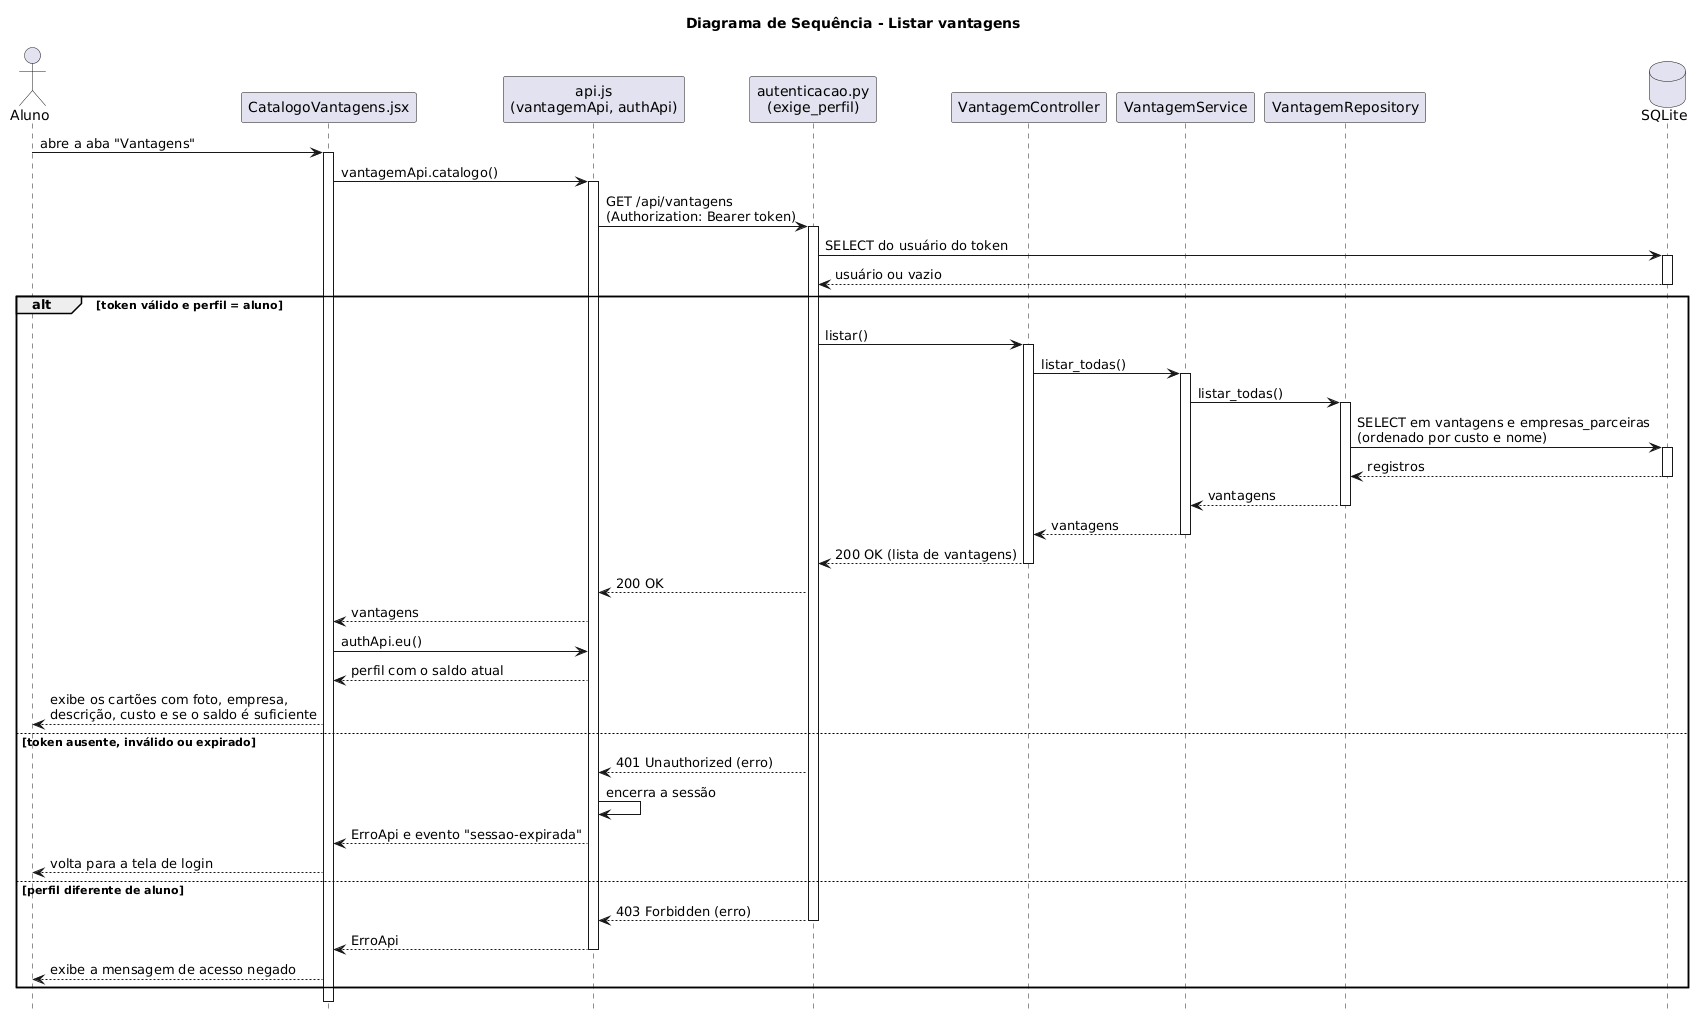

The diagram above was rendered by PlantUML. Its source (embedded in the PNG):
@startuml
skinparam shadowing false
skinparam defaultFontName Helvetica
hide footbox

title Diagrama de Sequência - Listar vantagens

actor "Aluno" as aluno
participant "CatalogoVantagens.jsx" as tela
participant "api.js\n(vantagemApi, authApi)" as api
participant "autenticacao.py\n(exige_perfil)" as auth
participant "VantagemController" as controller
participant "VantagemService" as service
participant "VantagemRepository" as vantagens
database "SQLite" as banco


aluno -> tela : abre a aba "Vantagens"
activate tela
tela -> api : vantagemApi.catalogo()
activate api
api -> auth : GET /api/vantagens\n(Authorization: Bearer token)
activate auth
auth -> banco : SELECT do usuário do token
activate banco
banco --> auth : usuário ou vazio
deactivate banco

alt token válido e perfil = aluno
  auth -> controller : listar()
  activate controller
  controller -> service : listar_todas()
  activate service
  service -> vantagens : listar_todas()
  activate vantagens
  vantagens -> banco : SELECT em vantagens e empresas_parceiras\n(ordenado por custo e nome)
  activate banco
  banco --> vantagens : registros
  deactivate banco
  vantagens --> service : vantagens
  deactivate vantagens
  service --> controller : vantagens
  deactivate service
  controller --> auth : 200 OK (lista de vantagens)
  deactivate controller
  auth --> api : 200 OK
  api --> tela : vantagens
  tela -> api : authApi.eu()
  api --> tela : perfil com o saldo atual
  tela --> aluno : exibe os cartões com foto, empresa,\ndescrição, custo e se o saldo é suficiente

else token ausente, inválido ou expirado
  auth --> api : 401 Unauthorized (erro)
  api -> api : encerra a sessão
  api --> tela : ErroApi e evento "sessao-expirada"
  tela --> aluno : volta para a tela de login

else perfil diferente de aluno
  auth --> api : 403 Forbidden (erro)
  deactivate auth
  api --> tela : ErroApi
  deactivate api
  tela --> aluno : exibe a mensagem de acesso negado
end

deactivate tela
@enduml